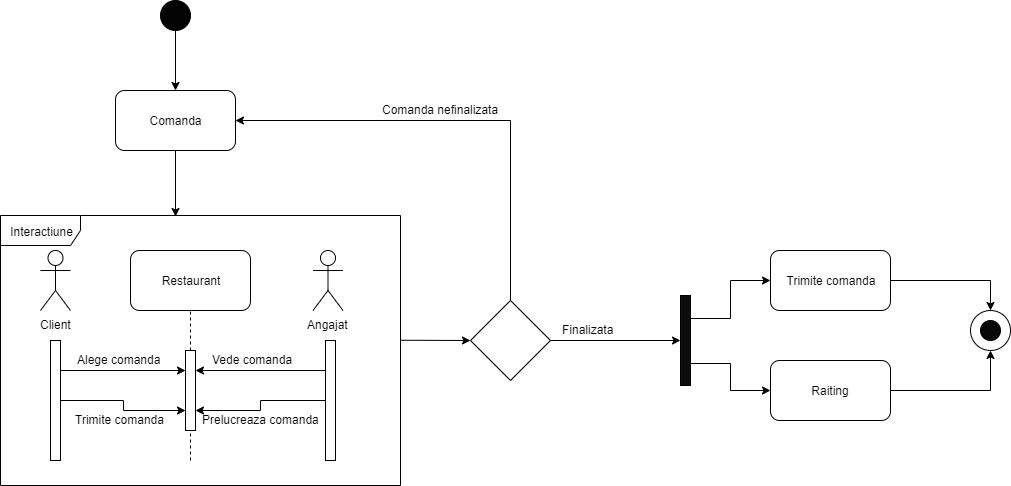

The diagram above was exported from draw.io. Its source (the exported page's mxGraphModel, read from the mxfile embedded in the PNG):
<mxGraphModel dx="1024" dy="485" grid="1" gridSize="10" guides="1" tooltips="1" connect="1" arrows="1" fold="1" page="1" pageScale="1" pageWidth="850" pageHeight="1100" background="#ffffff" math="0" shadow="0">
  <root>
    <mxCell id="0" />
    <mxCell id="1" parent="0" />
    <mxCell id="GLLG_fY9HDYLpjCnQuCL-3" style="edgeStyle=orthogonalEdgeStyle;rounded=0;orthogonalLoop=1;jettySize=auto;html=1;exitX=0.5;exitY=1;exitDx=0;exitDy=0;" edge="1" parent="1" source="GLLG_fY9HDYLpjCnQuCL-1" target="GLLG_fY9HDYLpjCnQuCL-2">
      <mxGeometry relative="1" as="geometry" />
    </mxCell>
    <mxCell id="GLLG_fY9HDYLpjCnQuCL-1" value="" style="ellipse;whiteSpace=wrap;html=1;aspect=fixed;fillColor=#030303;" vertex="1" parent="1">
      <mxGeometry x="180" y="40" width="30" height="30" as="geometry" />
    </mxCell>
    <mxCell id="GLLG_fY9HDYLpjCnQuCL-32" style="edgeStyle=orthogonalEdgeStyle;rounded=0;orthogonalLoop=1;jettySize=auto;html=1;exitX=0.5;exitY=1;exitDx=0;exitDy=0;entryX=0.437;entryY=0.004;entryDx=0;entryDy=0;entryPerimeter=0;" edge="1" parent="1" source="GLLG_fY9HDYLpjCnQuCL-2" target="GLLG_fY9HDYLpjCnQuCL-4">
      <mxGeometry relative="1" as="geometry" />
    </mxCell>
    <mxCell id="GLLG_fY9HDYLpjCnQuCL-2" value="Comanda" style="rounded=1;whiteSpace=wrap;html=1;fillColor=#FFFFFF;" vertex="1" parent="1">
      <mxGeometry x="135" y="130" width="120" height="60" as="geometry" />
    </mxCell>
    <mxCell id="GLLG_fY9HDYLpjCnQuCL-4" value="Interactiune" style="shape=umlFrame;whiteSpace=wrap;html=1;fillColor=#FFFFFF;width=80;height=30;" vertex="1" parent="1">
      <mxGeometry x="20" y="255" width="400" height="270" as="geometry" />
    </mxCell>
    <mxCell id="GLLG_fY9HDYLpjCnQuCL-5" value="Client" style="shape=umlActor;verticalLabelPosition=bottom;labelBackgroundColor=#ffffff;verticalAlign=top;html=1;outlineConnect=0;fillColor=#FFFFFF;" vertex="1" parent="1">
      <mxGeometry x="60" y="290" width="30" height="60" as="geometry" />
    </mxCell>
    <mxCell id="GLLG_fY9HDYLpjCnQuCL-22" style="edgeStyle=orthogonalEdgeStyle;rounded=0;orthogonalLoop=1;jettySize=auto;html=1;exitX=1;exitY=0.5;exitDx=0;exitDy=0;entryX=0;entryY=0.75;entryDx=0;entryDy=0;" edge="1" parent="1" source="GLLG_fY9HDYLpjCnQuCL-10" target="GLLG_fY9HDYLpjCnQuCL-19">
      <mxGeometry relative="1" as="geometry" />
    </mxCell>
    <mxCell id="GLLG_fY9HDYLpjCnQuCL-10" value="" style="rounded=0;whiteSpace=wrap;html=1;fillColor=#FFFFFF;" vertex="1" parent="1">
      <mxGeometry x="70" y="380" width="10" height="120" as="geometry" />
    </mxCell>
    <mxCell id="GLLG_fY9HDYLpjCnQuCL-11" value="Restaurant" style="rounded=1;whiteSpace=wrap;html=1;fillColor=#FFFFFF;" vertex="1" parent="1">
      <mxGeometry x="150" y="290" width="120" height="60" as="geometry" />
    </mxCell>
    <mxCell id="GLLG_fY9HDYLpjCnQuCL-12" value="" style="endArrow=none;dashed=1;html=1;entryX=0.5;entryY=1;entryDx=0;entryDy=0;" edge="1" parent="1" source="GLLG_fY9HDYLpjCnQuCL-19" target="GLLG_fY9HDYLpjCnQuCL-11">
      <mxGeometry width="50" height="50" relative="1" as="geometry">
        <mxPoint x="210" y="500" as="sourcePoint" />
        <mxPoint x="510" y="540" as="targetPoint" />
      </mxGeometry>
    </mxCell>
    <mxCell id="GLLG_fY9HDYLpjCnQuCL-13" value="Angajat" style="shape=umlActor;verticalLabelPosition=bottom;labelBackgroundColor=#ffffff;verticalAlign=top;html=1;outlineConnect=0;fillColor=#FFFFFF;" vertex="1" parent="1">
      <mxGeometry x="332.5" y="290" width="30" height="60" as="geometry" />
    </mxCell>
    <mxCell id="GLLG_fY9HDYLpjCnQuCL-27" style="edgeStyle=orthogonalEdgeStyle;rounded=0;orthogonalLoop=1;jettySize=auto;html=1;exitX=0;exitY=0.25;exitDx=0;exitDy=0;entryX=1;entryY=0.25;entryDx=0;entryDy=0;" edge="1" parent="1" source="GLLG_fY9HDYLpjCnQuCL-18" target="GLLG_fY9HDYLpjCnQuCL-19">
      <mxGeometry relative="1" as="geometry" />
    </mxCell>
    <mxCell id="GLLG_fY9HDYLpjCnQuCL-28" style="edgeStyle=orthogonalEdgeStyle;rounded=0;orthogonalLoop=1;jettySize=auto;html=1;exitX=0;exitY=0.5;exitDx=0;exitDy=0;entryX=1;entryY=0.75;entryDx=0;entryDy=0;" edge="1" parent="1" source="GLLG_fY9HDYLpjCnQuCL-18" target="GLLG_fY9HDYLpjCnQuCL-19">
      <mxGeometry relative="1" as="geometry" />
    </mxCell>
    <mxCell id="GLLG_fY9HDYLpjCnQuCL-18" value="" style="rounded=0;whiteSpace=wrap;html=1;fillColor=#FFFFFF;" vertex="1" parent="1">
      <mxGeometry x="345" y="380" width="10" height="120" as="geometry" />
    </mxCell>
    <mxCell id="GLLG_fY9HDYLpjCnQuCL-19" value="" style="rounded=0;whiteSpace=wrap;html=1;fillColor=#FFFFFF;" vertex="1" parent="1">
      <mxGeometry x="205" y="390" width="10" height="80" as="geometry" />
    </mxCell>
    <mxCell id="GLLG_fY9HDYLpjCnQuCL-20" value="" style="endArrow=none;dashed=1;html=1;entryX=0.5;entryY=1;entryDx=0;entryDy=0;" edge="1" parent="1" target="GLLG_fY9HDYLpjCnQuCL-19">
      <mxGeometry width="50" height="50" relative="1" as="geometry">
        <mxPoint x="210" y="500" as="sourcePoint" />
        <mxPoint x="210" y="350" as="targetPoint" />
      </mxGeometry>
    </mxCell>
    <mxCell id="GLLG_fY9HDYLpjCnQuCL-21" value="" style="endArrow=classic;html=1;exitX=1;exitY=0.25;exitDx=0;exitDy=0;entryX=0;entryY=0.25;entryDx=0;entryDy=0;" edge="1" parent="1" source="GLLG_fY9HDYLpjCnQuCL-10" target="GLLG_fY9HDYLpjCnQuCL-19">
      <mxGeometry width="50" height="50" relative="1" as="geometry">
        <mxPoint x="120" y="460" as="sourcePoint" />
        <mxPoint x="170" y="410" as="targetPoint" />
      </mxGeometry>
    </mxCell>
    <mxCell id="GLLG_fY9HDYLpjCnQuCL-24" value="Alege comanda" style="text;html=1;resizable=0;points=[];autosize=1;align=left;verticalAlign=top;spacingTop=-4;" vertex="1" parent="1">
      <mxGeometry x="95" y="390" width="100" height="20" as="geometry" />
    </mxCell>
    <mxCell id="GLLG_fY9HDYLpjCnQuCL-25" value="Trimite comanda" style="text;html=1;resizable=0;points=[];autosize=1;align=left;verticalAlign=top;spacingTop=-4;" vertex="1" parent="1">
      <mxGeometry x="92.5" y="450" width="100" height="20" as="geometry" />
    </mxCell>
    <mxCell id="GLLG_fY9HDYLpjCnQuCL-29" value="Vede comanda" style="text;html=1;resizable=0;points=[];autosize=1;align=left;verticalAlign=top;spacingTop=-4;" vertex="1" parent="1">
      <mxGeometry x="230" y="390" width="100" height="20" as="geometry" />
    </mxCell>
    <mxCell id="GLLG_fY9HDYLpjCnQuCL-30" value="Prelucreaza comanda" style="text;html=1;resizable=0;points=[];autosize=1;align=left;verticalAlign=top;spacingTop=-4;" vertex="1" parent="1">
      <mxGeometry x="220" y="450" width="130" height="20" as="geometry" />
    </mxCell>
    <mxCell id="GLLG_fY9HDYLpjCnQuCL-36" style="edgeStyle=orthogonalEdgeStyle;rounded=0;orthogonalLoop=1;jettySize=auto;html=1;exitX=0.5;exitY=0;exitDx=0;exitDy=0;entryX=1;entryY=0.5;entryDx=0;entryDy=0;" edge="1" parent="1" source="GLLG_fY9HDYLpjCnQuCL-33" target="GLLG_fY9HDYLpjCnQuCL-2">
      <mxGeometry relative="1" as="geometry" />
    </mxCell>
    <mxCell id="GLLG_fY9HDYLpjCnQuCL-33" value="" style="rhombus;whiteSpace=wrap;html=1;fillColor=#FFFFFF;" vertex="1" parent="1">
      <mxGeometry x="490" y="340" width="80" height="80" as="geometry" />
    </mxCell>
    <mxCell id="GLLG_fY9HDYLpjCnQuCL-34" value="" style="endArrow=classic;html=1;exitX=1.001;exitY=0.462;exitDx=0;exitDy=0;exitPerimeter=0;entryX=0;entryY=0.5;entryDx=0;entryDy=0;" edge="1" parent="1" source="GLLG_fY9HDYLpjCnQuCL-4" target="GLLG_fY9HDYLpjCnQuCL-33">
      <mxGeometry width="50" height="50" relative="1" as="geometry">
        <mxPoint x="20" y="600" as="sourcePoint" />
        <mxPoint x="70" y="550" as="targetPoint" />
      </mxGeometry>
    </mxCell>
    <mxCell id="GLLG_fY9HDYLpjCnQuCL-37" value="Comanda nefinalizata" style="text;html=1;resizable=0;points=[];autosize=1;align=left;verticalAlign=top;spacingTop=-4;" vertex="1" parent="1">
      <mxGeometry x="400" y="140" width="130" height="20" as="geometry" />
    </mxCell>
    <mxCell id="GLLG_fY9HDYLpjCnQuCL-38" value="" style="endArrow=classic;html=1;exitX=1;exitY=0.5;exitDx=0;exitDy=0;entryX=0;entryY=0.5;entryDx=0;entryDy=0;" edge="1" parent="1" source="GLLG_fY9HDYLpjCnQuCL-33" target="GLLG_fY9HDYLpjCnQuCL-40">
      <mxGeometry width="50" height="50" relative="1" as="geometry">
        <mxPoint x="640" y="400" as="sourcePoint" />
        <mxPoint x="690" y="380" as="targetPoint" />
      </mxGeometry>
    </mxCell>
    <mxCell id="GLLG_fY9HDYLpjCnQuCL-39" value="Finalizata" style="text;html=1;resizable=0;points=[];autosize=1;align=left;verticalAlign=top;spacingTop=-4;" vertex="1" parent="1">
      <mxGeometry x="580" y="360" width="70" height="20" as="geometry" />
    </mxCell>
    <mxCell id="GLLG_fY9HDYLpjCnQuCL-43" style="edgeStyle=orthogonalEdgeStyle;rounded=0;orthogonalLoop=1;jettySize=auto;html=1;exitX=1;exitY=0.25;exitDx=0;exitDy=0;entryX=0;entryY=0.5;entryDx=0;entryDy=0;" edge="1" parent="1" source="GLLG_fY9HDYLpjCnQuCL-40" target="GLLG_fY9HDYLpjCnQuCL-41">
      <mxGeometry relative="1" as="geometry" />
    </mxCell>
    <mxCell id="GLLG_fY9HDYLpjCnQuCL-44" style="edgeStyle=orthogonalEdgeStyle;rounded=0;orthogonalLoop=1;jettySize=auto;html=1;exitX=1;exitY=0.75;exitDx=0;exitDy=0;entryX=0;entryY=0.5;entryDx=0;entryDy=0;" edge="1" parent="1" source="GLLG_fY9HDYLpjCnQuCL-40" target="GLLG_fY9HDYLpjCnQuCL-42">
      <mxGeometry relative="1" as="geometry" />
    </mxCell>
    <mxCell id="GLLG_fY9HDYLpjCnQuCL-40" value="" style="rounded=0;whiteSpace=wrap;html=1;fillColor=#0D0D0D;" vertex="1" parent="1">
      <mxGeometry x="700" y="335" width="10" height="90" as="geometry" />
    </mxCell>
    <mxCell id="GLLG_fY9HDYLpjCnQuCL-48" style="edgeStyle=orthogonalEdgeStyle;rounded=0;orthogonalLoop=1;jettySize=auto;html=1;exitX=1;exitY=0.5;exitDx=0;exitDy=0;entryX=0.5;entryY=0;entryDx=0;entryDy=0;" edge="1" parent="1" source="GLLG_fY9HDYLpjCnQuCL-41" target="GLLG_fY9HDYLpjCnQuCL-45">
      <mxGeometry relative="1" as="geometry" />
    </mxCell>
    <mxCell id="GLLG_fY9HDYLpjCnQuCL-41" value="Trimite comanda" style="rounded=1;whiteSpace=wrap;html=1;fillColor=#FFFFFF;" vertex="1" parent="1">
      <mxGeometry x="790" y="290" width="120" height="60" as="geometry" />
    </mxCell>
    <mxCell id="GLLG_fY9HDYLpjCnQuCL-49" style="edgeStyle=orthogonalEdgeStyle;rounded=0;orthogonalLoop=1;jettySize=auto;html=1;exitX=1;exitY=0.5;exitDx=0;exitDy=0;entryX=0.5;entryY=1;entryDx=0;entryDy=0;" edge="1" parent="1" source="GLLG_fY9HDYLpjCnQuCL-42" target="GLLG_fY9HDYLpjCnQuCL-45">
      <mxGeometry relative="1" as="geometry" />
    </mxCell>
    <mxCell id="GLLG_fY9HDYLpjCnQuCL-42" value="Raiting" style="rounded=1;whiteSpace=wrap;html=1;fillColor=#FFFFFF;" vertex="1" parent="1">
      <mxGeometry x="790" y="400" width="120" height="60" as="geometry" />
    </mxCell>
    <mxCell id="GLLG_fY9HDYLpjCnQuCL-45" value="" style="ellipse;whiteSpace=wrap;html=1;aspect=fixed;fillColor=#FFFFFF;" vertex="1" parent="1">
      <mxGeometry x="990" y="350" width="40" height="40" as="geometry" />
    </mxCell>
    <mxCell id="GLLG_fY9HDYLpjCnQuCL-46" value="" style="ellipse;whiteSpace=wrap;html=1;aspect=fixed;fillColor=#080808;" vertex="1" parent="1">
      <mxGeometry x="1000" y="360" width="20" height="20" as="geometry" />
    </mxCell>
  </root>
</mxGraphModel>